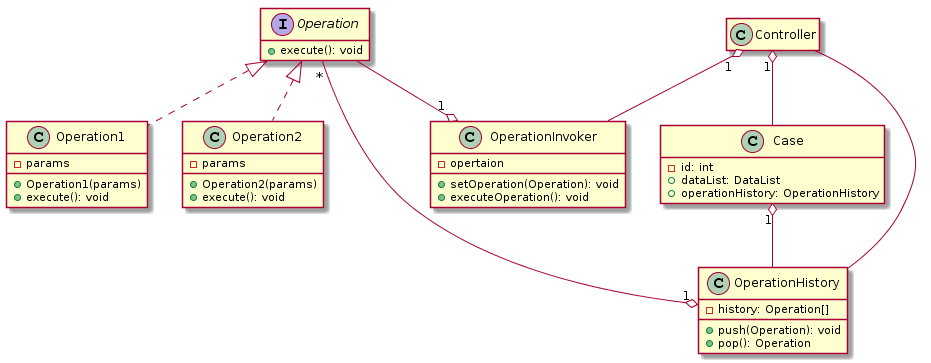

The diagram above was rendered by PlantUML. Its source (embedded in the PNG):
@startuml
class Case {
  -id: int
  +dataList: DataList
  +operationHistory: OperationHistory
}
hide Case method

interface Operation {
  +execute(): void
}
hide Operation fields

class Operation1 {
  -params
  +Operation1(params)
  +execute(): void 
}

class Operation2 {
  -params
  +Operation2(params)
  +execute(): void
}

class OperationInvoker {
  -opertaion
  +setOperation(Operation): void
  +executeOperation(): void
}

class OperationHistory {
  -history: Operation[]
  +push(Operation): void
  +pop(): Operation
}

class Controller {}
hide Controller members

Controller "1" o-- OperationInvoker
Controller "1" o-- Case
Controller -- OperationHistory

Operation --o "1" OperationInvoker
Operation <|.. Operation1
Operation <|.. Operation2
Operation "*" --o "1" OperationHistory

Case "1" o-- OperationHistory
@enduml